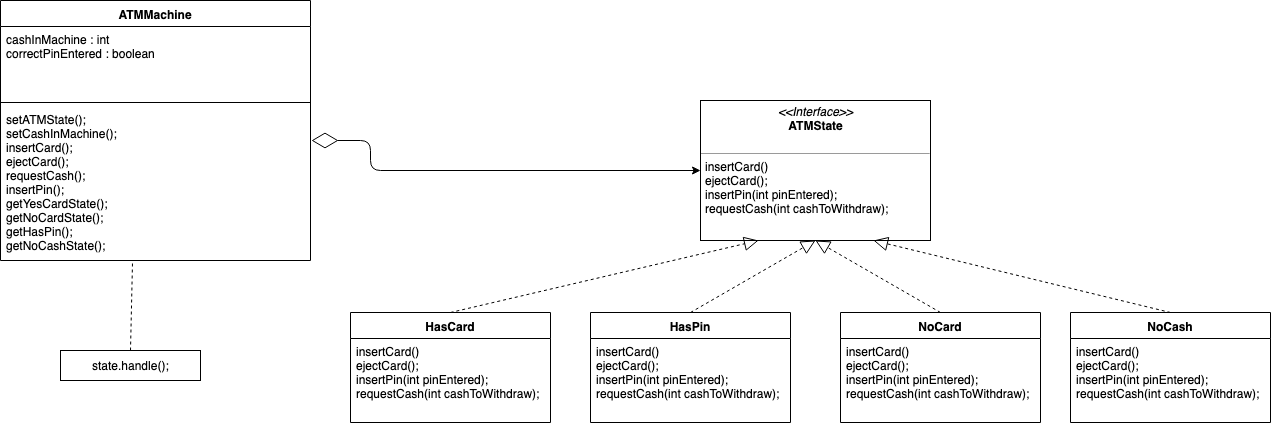

The diagram above was exported from draw.io. Its source (the exported page's mxGraphModel, read from the mxfile embedded in the PNG):
<mxGraphModel dx="1745" dy="599" grid="1" gridSize="10" guides="1" tooltips="1" connect="1" arrows="1" fold="1" page="1" pageScale="1" pageWidth="827" pageHeight="1169" math="0" shadow="0">
  <root>
    <mxCell id="0" />
    <mxCell id="1" parent="0" />
    <mxCell id="Xmi4S10spi9c0evr6Trc-1" value="&lt;p style=&quot;margin: 0px ; margin-top: 4px ; text-align: center&quot;&gt;&lt;i&gt;&amp;lt;&amp;lt;Interface&amp;gt;&amp;gt;&lt;/i&gt;&lt;br&gt;&lt;b&gt;ATMState&lt;/b&gt;&lt;/p&gt;&lt;p style=&quot;margin: 0px ; margin-left: 4px&quot;&gt;&lt;br&gt;&lt;/p&gt;&lt;hr size=&quot;1&quot;&gt;&lt;p style=&quot;margin: 0px ; margin-left: 4px&quot;&gt;insertCard()&lt;br&gt;ejectCard();&lt;/p&gt;&lt;p style=&quot;margin: 0px ; margin-left: 4px&quot;&gt;insertPin(int pinEntered);&lt;br&gt;&lt;/p&gt;&lt;p style=&quot;margin: 0px ; margin-left: 4px&quot;&gt;requestCash(int cashToWithdraw);&lt;br&gt;&lt;/p&gt;&lt;p style=&quot;margin: 0px ; margin-left: 4px&quot;&gt;&lt;br&gt;&lt;/p&gt;" style="verticalAlign=top;align=left;overflow=fill;fontSize=12;fontFamily=Helvetica;html=1;" vertex="1" parent="1">
      <mxGeometry x="360" y="330" width="230" height="140" as="geometry" />
    </mxCell>
    <mxCell id="Xmi4S10spi9c0evr6Trc-2" value="HasCard&#10;" style="swimlane;fontStyle=1;align=center;verticalAlign=top;childLayout=stackLayout;horizontal=1;startSize=26;horizontalStack=0;resizeParent=1;resizeParentMax=0;resizeLast=0;collapsible=1;marginBottom=0;" vertex="1" parent="1">
      <mxGeometry x="10" y="542" width="200" height="110" as="geometry" />
    </mxCell>
    <mxCell id="Xmi4S10spi9c0evr6Trc-5" value="insertCard()&#10;ejectCard();&#10;insertPin(int pinEntered);&#10;requestCash(int cashToWithdraw);" style="text;strokeColor=none;fillColor=none;align=left;verticalAlign=top;spacingLeft=4;spacingRight=4;overflow=hidden;rotatable=0;points=[[0,0.5],[1,0.5]];portConstraint=eastwest;" vertex="1" parent="Xmi4S10spi9c0evr6Trc-2">
      <mxGeometry y="26" width="200" height="84" as="geometry" />
    </mxCell>
    <mxCell id="Xmi4S10spi9c0evr6Trc-6" value="HasPin&#10;" style="swimlane;fontStyle=1;align=center;verticalAlign=top;childLayout=stackLayout;horizontal=1;startSize=26;horizontalStack=0;resizeParent=1;resizeParentMax=0;resizeLast=0;collapsible=1;marginBottom=0;" vertex="1" parent="1">
      <mxGeometry x="250" y="542" width="200" height="110" as="geometry" />
    </mxCell>
    <mxCell id="Xmi4S10spi9c0evr6Trc-7" value="insertCard()&#10;ejectCard();&#10;insertPin(int pinEntered);&#10;requestCash(int cashToWithdraw);" style="text;strokeColor=none;fillColor=none;align=left;verticalAlign=top;spacingLeft=4;spacingRight=4;overflow=hidden;rotatable=0;points=[[0,0.5],[1,0.5]];portConstraint=eastwest;" vertex="1" parent="Xmi4S10spi9c0evr6Trc-6">
      <mxGeometry y="26" width="200" height="84" as="geometry" />
    </mxCell>
    <mxCell id="Xmi4S10spi9c0evr6Trc-8" value="NoCard&#10;" style="swimlane;fontStyle=1;align=center;verticalAlign=top;childLayout=stackLayout;horizontal=1;startSize=26;horizontalStack=0;resizeParent=1;resizeParentMax=0;resizeLast=0;collapsible=1;marginBottom=0;" vertex="1" parent="1">
      <mxGeometry x="500" y="542" width="200" height="110" as="geometry" />
    </mxCell>
    <mxCell id="Xmi4S10spi9c0evr6Trc-9" value="insertCard()&#10;ejectCard();&#10;insertPin(int pinEntered);&#10;requestCash(int cashToWithdraw);" style="text;strokeColor=none;fillColor=none;align=left;verticalAlign=top;spacingLeft=4;spacingRight=4;overflow=hidden;rotatable=0;points=[[0,0.5],[1,0.5]];portConstraint=eastwest;" vertex="1" parent="Xmi4S10spi9c0evr6Trc-8">
      <mxGeometry y="26" width="200" height="84" as="geometry" />
    </mxCell>
    <mxCell id="Xmi4S10spi9c0evr6Trc-10" value="NoCash&#10;" style="swimlane;fontStyle=1;align=center;verticalAlign=top;childLayout=stackLayout;horizontal=1;startSize=26;horizontalStack=0;resizeParent=1;resizeParentMax=0;resizeLast=0;collapsible=1;marginBottom=0;" vertex="1" parent="1">
      <mxGeometry x="730" y="542" width="200" height="110" as="geometry" />
    </mxCell>
    <mxCell id="Xmi4S10spi9c0evr6Trc-11" value="insertCard()&#10;ejectCard();&#10;insertPin(int pinEntered);&#10;requestCash(int cashToWithdraw);" style="text;strokeColor=none;fillColor=none;align=left;verticalAlign=top;spacingLeft=4;spacingRight=4;overflow=hidden;rotatable=0;points=[[0,0.5],[1,0.5]];portConstraint=eastwest;" vertex="1" parent="Xmi4S10spi9c0evr6Trc-10">
      <mxGeometry y="26" width="200" height="84" as="geometry" />
    </mxCell>
    <mxCell id="Xmi4S10spi9c0evr6Trc-12" value="" style="endArrow=block;dashed=1;endFill=0;endSize=12;html=1;exitX=0.5;exitY=0;exitDx=0;exitDy=0;entryX=0.25;entryY=1;entryDx=0;entryDy=0;" edge="1" parent="1" source="Xmi4S10spi9c0evr6Trc-2" target="Xmi4S10spi9c0evr6Trc-1">
      <mxGeometry width="160" relative="1" as="geometry">
        <mxPoint x="20" y="680" as="sourcePoint" />
        <mxPoint x="180" y="680" as="targetPoint" />
      </mxGeometry>
    </mxCell>
    <mxCell id="Xmi4S10spi9c0evr6Trc-13" value="" style="endArrow=block;dashed=1;endFill=0;endSize=12;html=1;exitX=0.5;exitY=0;exitDx=0;exitDy=0;entryX=0.5;entryY=1;entryDx=0;entryDy=0;" edge="1" parent="1" source="Xmi4S10spi9c0evr6Trc-6" target="Xmi4S10spi9c0evr6Trc-1">
      <mxGeometry width="160" relative="1" as="geometry">
        <mxPoint x="120" y="552" as="sourcePoint" />
        <mxPoint x="428" y="480" as="targetPoint" />
      </mxGeometry>
    </mxCell>
    <mxCell id="Xmi4S10spi9c0evr6Trc-14" value="" style="endArrow=block;dashed=1;endFill=0;endSize=12;html=1;exitX=0.5;exitY=0;exitDx=0;exitDy=0;entryX=0.5;entryY=1;entryDx=0;entryDy=0;" edge="1" parent="1" source="Xmi4S10spi9c0evr6Trc-8" target="Xmi4S10spi9c0evr6Trc-1">
      <mxGeometry width="160" relative="1" as="geometry">
        <mxPoint x="360" y="552" as="sourcePoint" />
        <mxPoint x="485" y="480" as="targetPoint" />
      </mxGeometry>
    </mxCell>
    <mxCell id="Xmi4S10spi9c0evr6Trc-15" value="" style="endArrow=block;dashed=1;endFill=0;endSize=12;html=1;entryX=0.75;entryY=1;entryDx=0;entryDy=0;exitX=0.5;exitY=0;exitDx=0;exitDy=0;" edge="1" parent="1" source="Xmi4S10spi9c0evr6Trc-10" target="Xmi4S10spi9c0evr6Trc-1">
      <mxGeometry width="160" relative="1" as="geometry">
        <mxPoint x="810" y="520" as="sourcePoint" />
        <mxPoint x="428" y="480" as="targetPoint" />
      </mxGeometry>
    </mxCell>
    <mxCell id="Xmi4S10spi9c0evr6Trc-16" value="" style="endArrow=diamondThin;endFill=0;endSize=24;html=1;exitX=0;exitY=0.5;exitDx=0;exitDy=0;entryX=1.003;entryY=0.221;entryDx=0;entryDy=0;entryPerimeter=0;startArrow=classic;startFill=1;" edge="1" parent="1" source="Xmi4S10spi9c0evr6Trc-1" target="Xmi4S10spi9c0evr6Trc-20">
      <mxGeometry width="160" relative="1" as="geometry">
        <mxPoint x="20" y="680" as="sourcePoint" />
        <mxPoint x="20" y="270" as="targetPoint" />
        <Array as="points">
          <mxPoint x="30" y="400" />
          <mxPoint x="30" y="370" />
        </Array>
      </mxGeometry>
    </mxCell>
    <mxCell id="Xmi4S10spi9c0evr6Trc-17" value="ATMMachine" style="swimlane;fontStyle=1;align=center;verticalAlign=top;childLayout=stackLayout;horizontal=1;startSize=26;horizontalStack=0;resizeParent=1;resizeParentMax=0;resizeLast=0;collapsible=1;marginBottom=0;" vertex="1" parent="1">
      <mxGeometry x="-340" y="230" width="310" height="260" as="geometry" />
    </mxCell>
    <mxCell id="Xmi4S10spi9c0evr6Trc-18" value="cashInMachine : int&#10;correctPinEntered : boolean&#10;" style="text;strokeColor=none;fillColor=none;align=left;verticalAlign=top;spacingLeft=4;spacingRight=4;overflow=hidden;rotatable=0;points=[[0,0.5],[1,0.5]];portConstraint=eastwest;" vertex="1" parent="Xmi4S10spi9c0evr6Trc-17">
      <mxGeometry y="26" width="310" height="72" as="geometry" />
    </mxCell>
    <mxCell id="Xmi4S10spi9c0evr6Trc-19" value="" style="line;strokeWidth=1;fillColor=none;align=left;verticalAlign=middle;spacingTop=-1;spacingLeft=3;spacingRight=3;rotatable=0;labelPosition=right;points=[];portConstraint=eastwest;" vertex="1" parent="Xmi4S10spi9c0evr6Trc-17">
      <mxGeometry y="98" width="310" height="8" as="geometry" />
    </mxCell>
    <mxCell id="Xmi4S10spi9c0evr6Trc-20" value="setATMState();&#10;setCashInMachine();&#10;insertCard();&#10;ejectCard();&#10;requestCash();&#10;insertPin();&#10;getYesCardState();&#10;getNoCardState();&#10;getHasPin();&#10;getNoCashState();&#10;&#10;" style="text;strokeColor=none;fillColor=none;align=left;verticalAlign=top;spacingLeft=4;spacingRight=4;overflow=hidden;rotatable=0;points=[[0,0.5],[1,0.5]];portConstraint=eastwest;" vertex="1" parent="Xmi4S10spi9c0evr6Trc-17">
      <mxGeometry y="106" width="310" height="154" as="geometry" />
    </mxCell>
    <mxCell id="Xmi4S10spi9c0evr6Trc-21" value="state.handle();" style="html=1;" vertex="1" parent="1">
      <mxGeometry x="-280" y="580" width="140" height="30" as="geometry" />
    </mxCell>
    <mxCell id="Xmi4S10spi9c0evr6Trc-22" value="" style="endArrow=none;dashed=1;endFill=0;endSize=12;html=1;exitX=0.5;exitY=0;exitDx=0;exitDy=0;entryX=0.426;entryY=1.013;entryDx=0;entryDy=0;entryPerimeter=0;" edge="1" parent="1" source="Xmi4S10spi9c0evr6Trc-21" target="Xmi4S10spi9c0evr6Trc-20">
      <mxGeometry width="160" relative="1" as="geometry">
        <mxPoint x="-340" y="680" as="sourcePoint" />
        <mxPoint x="-180" y="680" as="targetPoint" />
      </mxGeometry>
    </mxCell>
  </root>
</mxGraphModel>